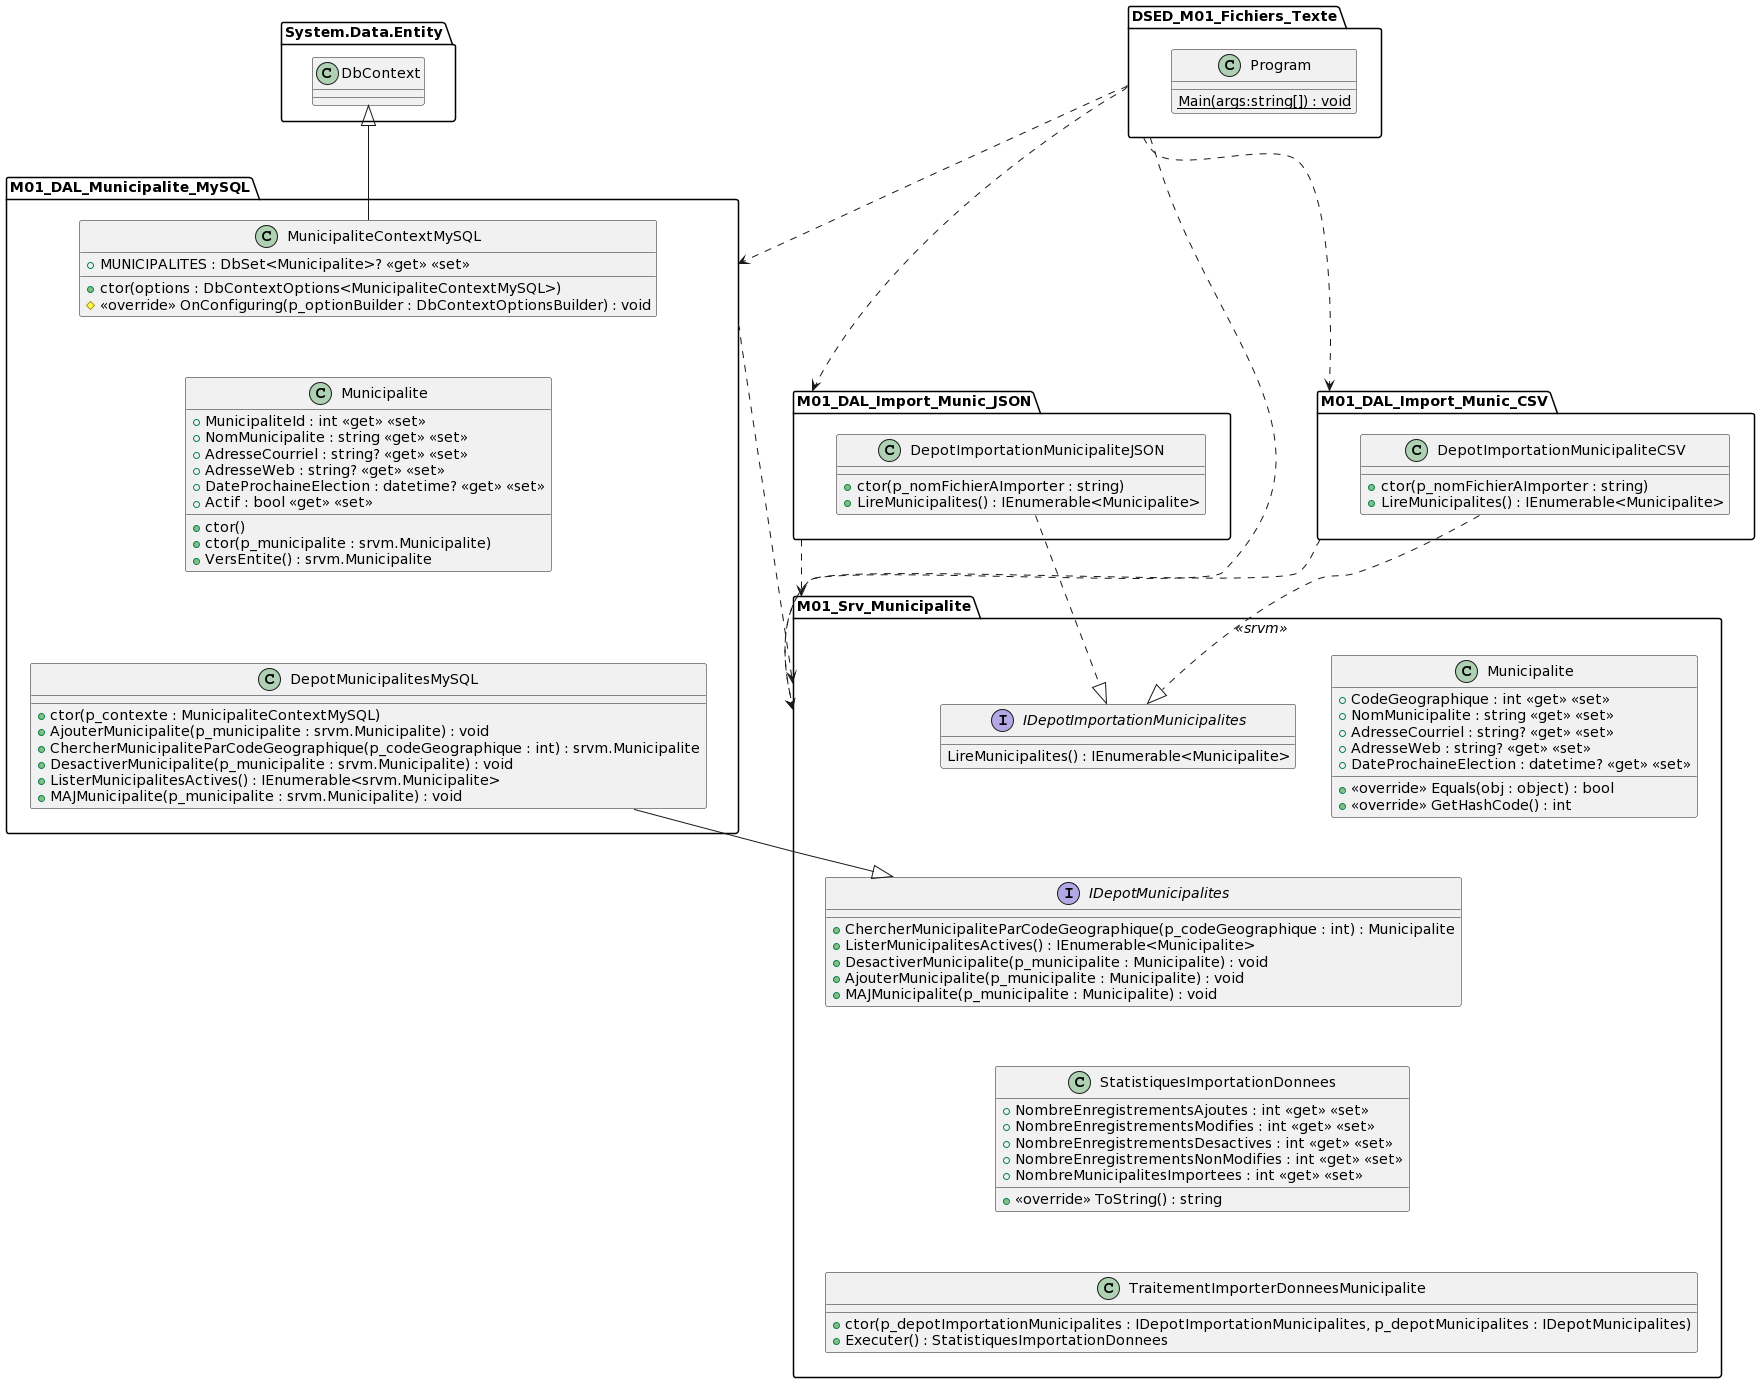

The diagram above was rendered by PlantUML. Its source (embedded in the PNG):
@startuml
set namespaceSeparator ::

namespace DSED_M01_Fichiers_Texte {
    class Program {
        {static} Main(args:string[]) : void
    }
}

namespace M01_Srv_Municipalite << srvm >> {
    class Municipalite {
        + CodeGeographique : int <<get>> <<set>>
        + NomMunicipalite : string <<get>> <<set>>
        + AdresseCourriel : string? <<get>> <<set>>
        + AdresseWeb : string? <<get>> <<set>>
        + DateProchaineElection : datetime? <<get>> <<set>>
        + <<override>> Equals(obj : object) : bool
        + <<override>> GetHashCode() : int
    }

    interface IDepotMunicipalites {
        + ChercherMunicipaliteParCodeGeographique(p_codeGeographique : int) : Municipalite
        + ListerMunicipalitesActives() : IEnumerable<Municipalite>
        + DesactiverMunicipalite(p_municipalite : Municipalite) : void
        + AjouterMunicipalite(p_municipalite : Municipalite) : void
        + MAJMunicipalite(p_municipalite : Municipalite) : void
    }

    class StatistiquesImportationDonnees {
        + NombreEnregistrementsAjoutes : int <<get>> <<set>>
        + NombreEnregistrementsModifies : int <<get>> <<set>>
        + NombreEnregistrementsDesactives : int <<get>> <<set>>
        + NombreEnregistrementsNonModifies : int <<get>> <<set>>
        + NombreMunicipalitesImportees : int <<get>> <<set>>
        + <<override>> ToString() : string
    }

    interface IDepotImportationMunicipalites {
        LireMunicipalites() : IEnumerable<Municipalite>
    }

    class TraitementImporterDonneesMunicipalite {
        + ctor(p_depotImportationMunicipalites : IDepotImportationMunicipalites, p_depotMunicipalites : IDepotMunicipalites)
        + Executer() : StatistiquesImportationDonnees
    }

    IDepotImportationMunicipalites -[hidden]-> IDepotMunicipalites
    IDepotMunicipalites -[hidden]-> StatistiquesImportationDonnees
    StatistiquesImportationDonnees -[hidden]-> TraitementImporterDonneesMunicipalite
}

namespace M01_DAL_Municipalite_MySQL {
    class DepotMunicipalitesMySQL {
        + ctor(p_contexte : MunicipaliteContextMySQL)
        + AjouterMunicipalite(p_municipalite : srvm.Municipalite) : void
        + ChercherMunicipaliteParCodeGeographique(p_codeGeographique : int) : srvm.Municipalite
        + DesactiverMunicipalite(p_municipalite : srvm.Municipalite) : void
        + ListerMunicipalitesActives() : IEnumerable<srvm.Municipalite>
        + MAJMunicipalite(p_municipalite : srvm.Municipalite) : void
    }

    DepotMunicipalitesMySQL --|> M01_Srv_Municipalite::IDepotMunicipalites

    class Municipalite {
        + MunicipaliteId : int <<get>> <<set>>
        + NomMunicipalite : string <<get>> <<set>>
        + AdresseCourriel : string? <<get>> <<set>>
        + AdresseWeb : string? <<get>> <<set>>
        + DateProchaineElection : datetime? <<get>> <<set>>
        + Actif : bool <<get>> <<set>>
        + ctor()
        + ctor(p_municipalite : srvm.Municipalite)
        + VersEntite() : srvm.Municipalite
    }

    class MunicipaliteContextMySQL {
        + MUNICIPALITES : DbSet<Municipalite>? <<get>> <<set>>
        + ctor(options : DbContextOptions<MunicipaliteContextMySQL>)
        # <<override>> OnConfiguring(p_optionBuilder : DbContextOptionsBuilder) : void
    }

    MunicipaliteContextMySQL -[hidden]-> Municipalite
    Municipalite -[hidden]-> DepotMunicipalitesMySQL
}


namespace M01_DAL_Import_Munic_CSV {
    class DepotImportationMunicipaliteCSV {
        + ctor(p_nomFichierAImporter : string)
        + LireMunicipalites() : IEnumerable<Municipalite>
    }

    DepotImportationMunicipaliteCSV ..|> M01_Srv_Municipalite::IDepotImportationMunicipalites
}

namespace M01_DAL_Import_Munic_JSON {
    class DepotImportationMunicipaliteJSON {
        + ctor(p_nomFichierAImporter : string)
        + LireMunicipalites() : IEnumerable<Municipalite>
    }
    
    DepotImportationMunicipaliteJSON ..|> M01_Srv_Municipalite::IDepotImportationMunicipalites
}

DSED_M01_Fichiers_Texte .> M01_DAL_Import_Munic_JSON
DSED_M01_Fichiers_Texte ..> M01_DAL_Import_Munic_CSV
DSED_M01_Fichiers_Texte ..> M01_DAL_Municipalite_MySQL
DSED_M01_Fichiers_Texte ..> M01_Srv_Municipalite
M01_DAL_Import_Munic_CSV ..> M01_Srv_Municipalite
M01_DAL_Import_Munic_JSON ..> M01_Srv_Municipalite
M01_DAL_Municipalite_MySQL ..> M01_Srv_Municipalite
M01_DAL_Municipalite_MySQL::MunicipaliteContextMySQL -u-|> System.Data.Entity::DbContext
@enduml